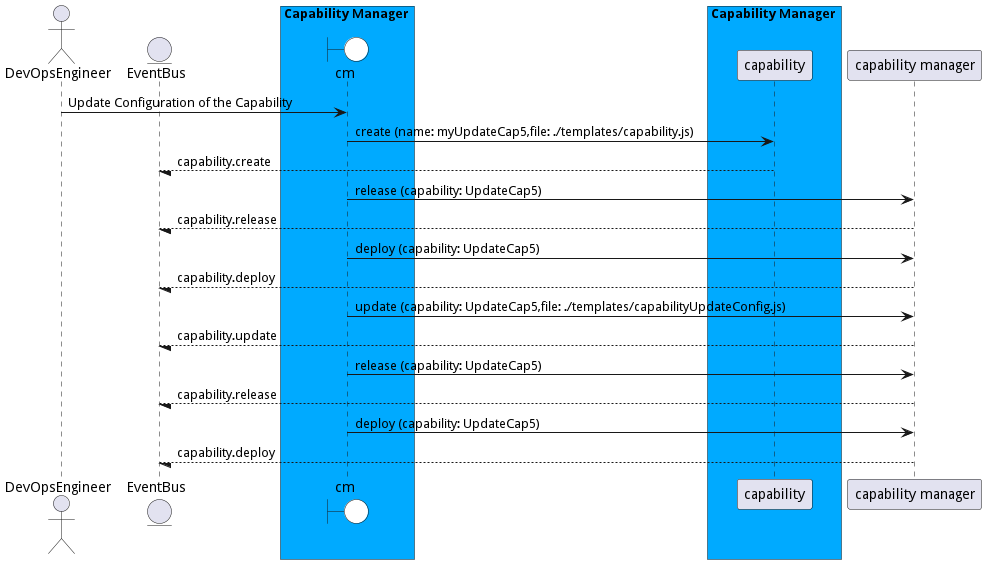

The diagram above was rendered by PlantUML. Its source (embedded in the PNG):
@startuml

actor "DevOpsEngineer"


entity EventBus

box Capability Manager #00aaff
    boundary cm #white
end box


box Capability Manager #00aaff
            participant capability
    end box


"DevOpsEngineer" -> cm: Update Configuration of the Capability

    cm -> "capability": create (name: myUpdateCap5,file: ./templates/capability.js)

    "capability" --/ EventBus: capability.create

    cm -> "capability manager": release (capability: UpdateCap5)

    "capability manager" --/ EventBus: capability.release

    cm -> "capability manager": deploy (capability: UpdateCap5)

    "capability manager" --/ EventBus: capability.deploy

    cm -> "capability manager": update (capability: UpdateCap5,file: ./templates/capabilityUpdateConfig.js)

    "capability manager" --/ EventBus: capability.update

    cm -> "capability manager": release (capability: UpdateCap5)

    "capability manager" --/ EventBus: capability.release

    cm -> "capability manager": deploy (capability: UpdateCap5)

    "capability manager" --/ EventBus: capability.deploy



@enduml